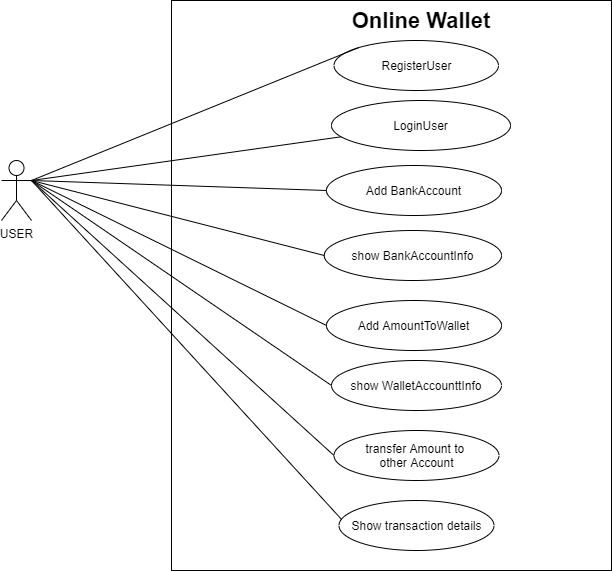

The diagram above was exported from draw.io. Its source (the exported page's mxGraphModel, read from the mxfile embedded in the PNG):
<mxGraphModel dx="852" dy="504" grid="1" gridSize="10" guides="1" tooltips="1" connect="1" arrows="1" fold="1" page="1" pageScale="1" pageWidth="850" pageHeight="1100" math="0" shadow="0">
  <root>
    <mxCell id="0" />
    <mxCell id="1" parent="0" />
    <mxCell id="MzHt4dwwQNwZY5zDukTf-2" value="" style="rounded=0;whiteSpace=wrap;html=1;" vertex="1" parent="1">
      <mxGeometry x="250" y="10" width="440" height="570" as="geometry" />
    </mxCell>
    <mxCell id="MzHt4dwwQNwZY5zDukTf-3" value="USER" style="shape=umlActor;verticalLabelPosition=bottom;verticalAlign=top;html=1;outlineConnect=0;" vertex="1" parent="1">
      <mxGeometry x="80" y="170" width="30" height="60" as="geometry" />
    </mxCell>
    <mxCell id="MzHt4dwwQNwZY5zDukTf-8" value="RegisterUser" style="ellipse;whiteSpace=wrap;html=1;" vertex="1" parent="1">
      <mxGeometry x="412.5" y="50" width="164.5" height="50" as="geometry" />
    </mxCell>
    <mxCell id="MzHt4dwwQNwZY5zDukTf-9" value="LoginUser" style="ellipse;whiteSpace=wrap;html=1;" vertex="1" parent="1">
      <mxGeometry x="410" y="110" width="179" height="50" as="geometry" />
    </mxCell>
    <mxCell id="MzHt4dwwQNwZY5zDukTf-11" value="Add BankAccount" style="ellipse;whiteSpace=wrap;html=1;" vertex="1" parent="1">
      <mxGeometry x="405" y="175" width="175" height="50" as="geometry" />
    </mxCell>
    <mxCell id="MzHt4dwwQNwZY5zDukTf-12" value="Add AmountToWallet" style="ellipse;whiteSpace=wrap;html=1;" vertex="1" parent="1">
      <mxGeometry x="405" y="310" width="175" height="50" as="geometry" />
    </mxCell>
    <mxCell id="MzHt4dwwQNwZY5zDukTf-14" value="show BankAccountInfo" style="ellipse;whiteSpace=wrap;html=1;" vertex="1" parent="1">
      <mxGeometry x="402.75" y="240" width="177.25" height="50" as="geometry" />
    </mxCell>
    <mxCell id="MzHt4dwwQNwZY5zDukTf-16" value="show WalletAccounttInfo" style="ellipse;whiteSpace=wrap;html=1;" vertex="1" parent="1">
      <mxGeometry x="410" y="370" width="170" height="50" as="geometry" />
    </mxCell>
    <mxCell id="MzHt4dwwQNwZY5zDukTf-18" value="" style="endArrow=none;html=1;entryX=0;entryY=0;entryDx=0;entryDy=0;" edge="1" parent="1" target="MzHt4dwwQNwZY5zDukTf-8">
      <mxGeometry width="50" height="50" relative="1" as="geometry">
        <mxPoint x="110" y="190" as="sourcePoint" />
        <mxPoint x="160" y="140" as="targetPoint" />
      </mxGeometry>
    </mxCell>
    <mxCell id="MzHt4dwwQNwZY5zDukTf-20" value="" style="endArrow=none;html=1;strokeColor=#000000;" edge="1" parent="1" target="MzHt4dwwQNwZY5zDukTf-9">
      <mxGeometry width="50" height="50" relative="1" as="geometry">
        <mxPoint x="110" y="190" as="sourcePoint" />
        <mxPoint x="180" y="210" as="targetPoint" />
      </mxGeometry>
    </mxCell>
    <mxCell id="MzHt4dwwQNwZY5zDukTf-28" value="transfer Amount to&amp;nbsp;&lt;br&gt;other Account" style="ellipse;whiteSpace=wrap;html=1;" vertex="1" parent="1">
      <mxGeometry x="412.5" y="440" width="165" height="50" as="geometry" />
    </mxCell>
    <mxCell id="MzHt4dwwQNwZY5zDukTf-34" value="Show transaction details" style="ellipse;whiteSpace=wrap;html=1;" vertex="1" parent="1">
      <mxGeometry x="417.5" y="510" width="155" height="50" as="geometry" />
    </mxCell>
    <mxCell id="MzHt4dwwQNwZY5zDukTf-42" value="" style="endArrow=none;html=1;strokeColor=#000000;exitX=0;exitY=0.5;exitDx=0;exitDy=0;" edge="1" parent="1" source="MzHt4dwwQNwZY5zDukTf-11">
      <mxGeometry width="50" height="50" relative="1" as="geometry">
        <mxPoint x="420" y="290" as="sourcePoint" />
        <mxPoint x="110" y="190" as="targetPoint" />
      </mxGeometry>
    </mxCell>
    <mxCell id="MzHt4dwwQNwZY5zDukTf-48" value="" style="endArrow=none;html=1;strokeColor=#000000;exitX=0.017;exitY=0.38;exitDx=0;exitDy=0;exitPerimeter=0;" edge="1" parent="1" source="MzHt4dwwQNwZY5zDukTf-34">
      <mxGeometry width="50" height="50" relative="1" as="geometry">
        <mxPoint x="375" y="290" as="sourcePoint" />
        <mxPoint x="110" y="190" as="targetPoint" />
        <Array as="points" />
      </mxGeometry>
    </mxCell>
    <mxCell id="MzHt4dwwQNwZY5zDukTf-51" value="" style="endArrow=none;html=1;strokeColor=#000000;entryX=1;entryY=0.3333333333333333;entryDx=0;entryDy=0;entryPerimeter=0;exitX=0;exitY=0.5;exitDx=0;exitDy=0;" edge="1" parent="1" source="MzHt4dwwQNwZY5zDukTf-28" target="MzHt4dwwQNwZY5zDukTf-3">
      <mxGeometry width="50" height="50" relative="1" as="geometry">
        <mxPoint x="430" y="300" as="sourcePoint" />
        <mxPoint x="470" y="240" as="targetPoint" />
      </mxGeometry>
    </mxCell>
    <mxCell id="MzHt4dwwQNwZY5zDukTf-53" value="" style="endArrow=none;html=1;strokeColor=#000000;exitX=0;exitY=0.5;exitDx=0;exitDy=0;" edge="1" parent="1" source="MzHt4dwwQNwZY5zDukTf-16">
      <mxGeometry width="50" height="50" relative="1" as="geometry">
        <mxPoint x="420" y="400" as="sourcePoint" />
        <mxPoint x="110" y="190" as="targetPoint" />
      </mxGeometry>
    </mxCell>
    <mxCell id="MzHt4dwwQNwZY5zDukTf-54" value="" style="endArrow=none;html=1;strokeColor=#000000;exitX=0;exitY=0.5;exitDx=0;exitDy=0;" edge="1" parent="1" source="MzHt4dwwQNwZY5zDukTf-12">
      <mxGeometry width="50" height="50" relative="1" as="geometry">
        <mxPoint x="420" y="405" as="sourcePoint" />
        <mxPoint x="110" y="190" as="targetPoint" />
      </mxGeometry>
    </mxCell>
    <mxCell id="MzHt4dwwQNwZY5zDukTf-55" value="" style="endArrow=none;html=1;strokeColor=#000000;exitX=0;exitY=0.5;exitDx=0;exitDy=0;" edge="1" parent="1" source="MzHt4dwwQNwZY5zDukTf-14">
      <mxGeometry width="50" height="50" relative="1" as="geometry">
        <mxPoint x="415" y="345" as="sourcePoint" />
        <mxPoint x="110" y="190" as="targetPoint" />
      </mxGeometry>
    </mxCell>
    <mxCell id="MzHt4dwwQNwZY5zDukTf-57" value="&lt;b&gt;&lt;font style=&quot;font-size: 22px&quot;&gt;Online Wallet&lt;/font&gt;&lt;/b&gt;" style="text;html=1;strokeColor=none;fillColor=none;align=center;verticalAlign=middle;whiteSpace=wrap;rounded=0;" vertex="1" parent="1">
      <mxGeometry x="394.5" y="20" width="210" height="20" as="geometry" />
    </mxCell>
  </root>
</mxGraphModel>